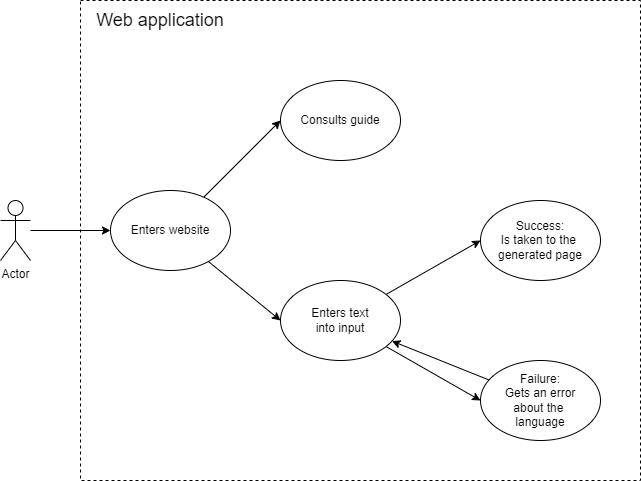

The diagram above was exported from draw.io. Its source (the exported page's mxGraphModel, read from the mxfile embedded in the PNG):
<mxGraphModel dx="1434" dy="788" grid="1" gridSize="10" guides="1" tooltips="1" connect="1" arrows="1" fold="1" page="1" pageScale="1" pageWidth="827" pageHeight="1169" math="0" shadow="0">
  <root>
    <mxCell id="0" />
    <mxCell id="1" parent="0" />
    <mxCell id="9i-K67D7vnjr2g3xaNQh-3" style="edgeStyle=orthogonalEdgeStyle;rounded=0;orthogonalLoop=1;jettySize=auto;html=1;entryX=0;entryY=0.5;entryDx=0;entryDy=0;" edge="1" parent="1" source="9i-K67D7vnjr2g3xaNQh-1" target="9i-K67D7vnjr2g3xaNQh-2">
      <mxGeometry relative="1" as="geometry" />
    </mxCell>
    <mxCell id="9i-K67D7vnjr2g3xaNQh-1" value="Actor" style="shape=umlActor;verticalLabelPosition=bottom;verticalAlign=top;html=1;outlineConnect=0;" vertex="1" parent="1">
      <mxGeometry x="40" y="360" width="30" height="60" as="geometry" />
    </mxCell>
    <mxCell id="9i-K67D7vnjr2g3xaNQh-5" style="rounded=0;orthogonalLoop=1;jettySize=auto;html=1;entryX=0;entryY=0.5;entryDx=0;entryDy=0;" edge="1" parent="1" source="9i-K67D7vnjr2g3xaNQh-2" target="9i-K67D7vnjr2g3xaNQh-4">
      <mxGeometry relative="1" as="geometry" />
    </mxCell>
    <mxCell id="9i-K67D7vnjr2g3xaNQh-7" style="edgeStyle=none;rounded=0;orthogonalLoop=1;jettySize=auto;html=1;entryX=0;entryY=0.5;entryDx=0;entryDy=0;" edge="1" parent="1" source="9i-K67D7vnjr2g3xaNQh-2" target="9i-K67D7vnjr2g3xaNQh-6">
      <mxGeometry relative="1" as="geometry" />
    </mxCell>
    <mxCell id="9i-K67D7vnjr2g3xaNQh-2" value="Enters website" style="ellipse;whiteSpace=wrap;html=1;" vertex="1" parent="1">
      <mxGeometry x="150" y="350" width="120" height="80" as="geometry" />
    </mxCell>
    <mxCell id="9i-K67D7vnjr2g3xaNQh-4" value="Consults guide" style="ellipse;whiteSpace=wrap;html=1;" vertex="1" parent="1">
      <mxGeometry x="320" y="240" width="120" height="80" as="geometry" />
    </mxCell>
    <mxCell id="9i-K67D7vnjr2g3xaNQh-9" style="edgeStyle=none;rounded=0;orthogonalLoop=1;jettySize=auto;html=1;entryX=0;entryY=0.5;entryDx=0;entryDy=0;" edge="1" parent="1" source="9i-K67D7vnjr2g3xaNQh-6" target="9i-K67D7vnjr2g3xaNQh-8">
      <mxGeometry relative="1" as="geometry" />
    </mxCell>
    <mxCell id="9i-K67D7vnjr2g3xaNQh-12" style="edgeStyle=none;rounded=0;orthogonalLoop=1;jettySize=auto;html=1;entryX=0;entryY=0.5;entryDx=0;entryDy=0;" edge="1" parent="1" source="9i-K67D7vnjr2g3xaNQh-6" target="9i-K67D7vnjr2g3xaNQh-11">
      <mxGeometry relative="1" as="geometry" />
    </mxCell>
    <mxCell id="9i-K67D7vnjr2g3xaNQh-6" value="Enters text&lt;br&gt;into input" style="ellipse;whiteSpace=wrap;html=1;" vertex="1" parent="1">
      <mxGeometry x="320" y="440" width="120" height="80" as="geometry" />
    </mxCell>
    <mxCell id="9i-K67D7vnjr2g3xaNQh-8" value="Success:&lt;br&gt;Is taken to the&amp;nbsp;&lt;br&gt;generated page" style="ellipse;whiteSpace=wrap;html=1;" vertex="1" parent="1">
      <mxGeometry x="520" y="360" width="120" height="80" as="geometry" />
    </mxCell>
    <mxCell id="9i-K67D7vnjr2g3xaNQh-13" style="edgeStyle=none;rounded=0;orthogonalLoop=1;jettySize=auto;html=1;" edge="1" parent="1" source="9i-K67D7vnjr2g3xaNQh-11" target="9i-K67D7vnjr2g3xaNQh-6">
      <mxGeometry relative="1" as="geometry" />
    </mxCell>
    <mxCell id="9i-K67D7vnjr2g3xaNQh-11" value="Failure:&lt;br&gt;Gets an error&lt;br&gt;about the&amp;nbsp;&lt;br&gt;language" style="ellipse;whiteSpace=wrap;html=1;" vertex="1" parent="1">
      <mxGeometry x="520" y="520" width="120" height="80" as="geometry" />
    </mxCell>
    <mxCell id="9i-K67D7vnjr2g3xaNQh-15" value="" style="rounded=0;whiteSpace=wrap;html=1;dashed=1;fillColor=none;" vertex="1" parent="1">
      <mxGeometry x="120" y="160" width="560" height="480" as="geometry" />
    </mxCell>
    <mxCell id="9i-K67D7vnjr2g3xaNQh-16" value="&lt;font style=&quot;font-size: 18px;&quot;&gt;Web application&lt;/font&gt;" style="text;html=1;strokeColor=none;fillColor=none;align=center;verticalAlign=middle;whiteSpace=wrap;rounded=0;" vertex="1" parent="1">
      <mxGeometry x="120" y="160" width="160" height="40" as="geometry" />
    </mxCell>
  </root>
</mxGraphModel>